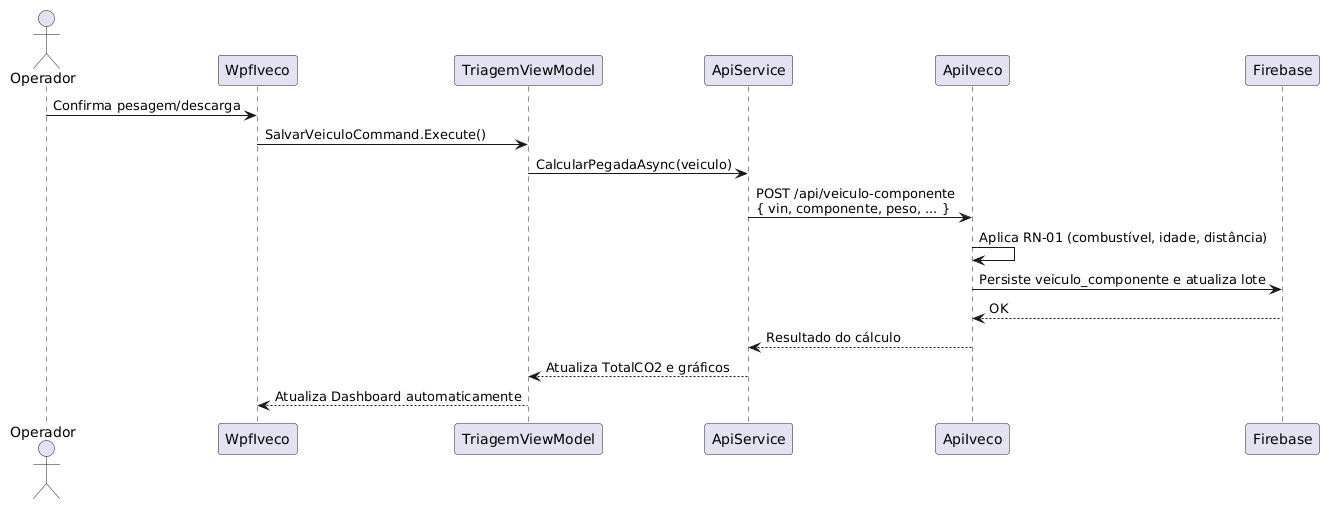

The diagram above was rendered by PlantUML. Its source (embedded in the PNG):
@startuml
actor Operador
participant "WpfIveco" as UI
participant "TriagemViewModel" as VM
participant "ApiService" as Service
participant "ApiIveco" as API
participant "Firebase" as FB

Operador -> UI: Confirma pesagem/descarga
UI -> VM: SalvarVeiculoCommand.Execute()
VM -> Service: CalcularPegadaAsync(veiculo)
Service -> API: POST /api/veiculo-componente\n{ vin, componente, peso, ... }
API -> API: Aplica RN-01 (combustível, idade, distância)
API -> FB: Persiste veiculo_componente e atualiza lote
FB --> API: OK
API --> Service: Resultado do cálculo
Service --> VM: Atualiza TotalCO2 e gráficos
VM --> UI: Atualiza Dashboard automaticamente
@enduml